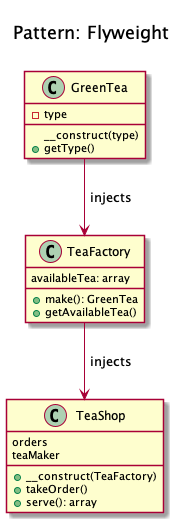

The diagram above was rendered by PlantUML. Its source (embedded in the PNG):
@startuml
    Title <size:20>\nPattern: Flyweight\n

    class GreenTea {
    	- type
    	__construct(type)
    	+ getType()

    }

    class TeaFactory {
availableTea: array
        + make(): GreenTea
        + getAvailableTea()
    }

    class TeaShop {
orders
teaMaker
        + __construct(TeaFactory)
        + takeOrder()
        + serve(): array
    }

    GreenTea --> TeaFactory: " injects"
    TeaFactory --> TeaShop: " injects"
@enduml